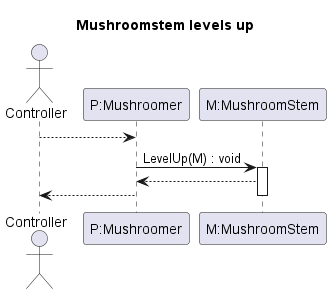

The diagram above was rendered by PlantUML. Its source (embedded in the PNG):
@startuml levelUp
title Mushroomstem levels up

actor Controller
participant "P:Mushroomer" as P
participant "M:MushroomStem" as M

Controller-->P
P -> M: LevelUp(M) : void
activate M
M --> P
P --> Controller 
deactivate M

@enduml